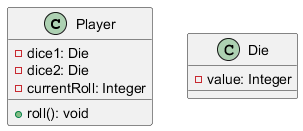

The diagram above was rendered by PlantUML. Its source (embedded in the PNG):
@startuml
   class Player {
       - dice1: Die
       - dice2: Die
       - currentRoll: Integer

       + roll(): void
   }

   class Die {
       - value: Integer

   }
   @enduml